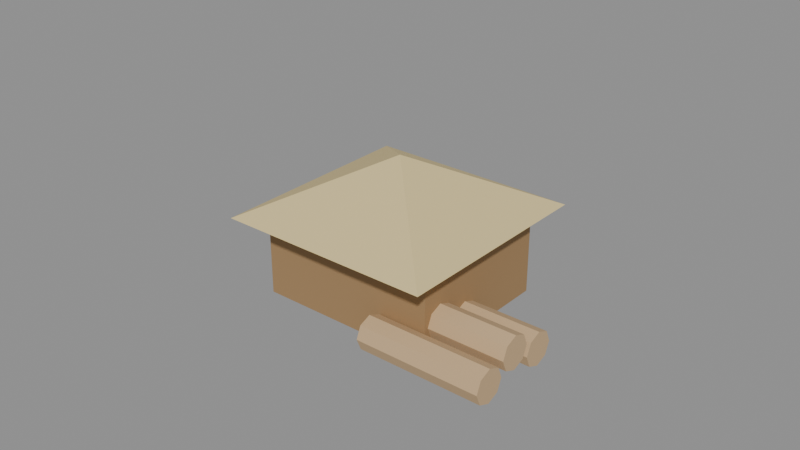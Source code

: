 # Source: tartak.blend  (saved by Blender 5.0.119; exported with 4.5.12 LTS)
import bpy
from mathutils import Matrix  # noqa: F401  (used for matrix-valued properties, if any)

bpy.ops.wm.read_factory_settings(use_empty=True)
scene = bpy.context.scene
scene.name = 'Scene'

# ---- collections
col_model = bpy.data.collections.new('Model'); scene.collection.children.link(col_model)

# ---- materials (node trees are filled in below, after node groups)
mat_wood = bpy.data.materials.new('Wood')
mat_thatch = bpy.data.materials.new('Thatch')
mat_woodlight = bpy.data.materials.new('WoodLight')

# ---- material node trees
mat_wood.use_nodes = True; mat_wood.node_tree.nodes.clear()
_N = mat_wood.node_tree.nodes; _L = mat_wood.node_tree.links
n0 = _N.new('ShaderNodeBsdfPrincipled'); n0.name = 'Principled BSDF'; n0.location = (-200, 100)
n0.inputs[0].default_value = (0.36, 0.22, 0.1, 1.0)
n0.inputs[2].default_value = 0.9
n1 = _N.new('ShaderNodeOutputMaterial'); n1.name = 'Material Output'; n1.location = (200, 100)
_L.new(n0.outputs[0], n1.inputs[0])
n1.is_active_output = True
mat_thatch.use_nodes = True; mat_thatch.node_tree.nodes.clear()
_N = mat_thatch.node_tree.nodes; _L = mat_thatch.node_tree.links
n0 = _N.new('ShaderNodeBsdfPrincipled'); n0.name = 'Principled BSDF'; n0.location = (-200, 100)
n0.inputs[0].default_value = (0.72, 0.58, 0.28, 1.0)
n0.inputs[2].default_value = 0.9
n1 = _N.new('ShaderNodeOutputMaterial'); n1.name = 'Material Output'; n1.location = (200, 100)
_L.new(n0.outputs[0], n1.inputs[0])
n1.is_active_output = True
mat_woodlight.use_nodes = True; mat_woodlight.node_tree.nodes.clear()
_N = mat_woodlight.node_tree.nodes; _L = mat_woodlight.node_tree.links
n0 = _N.new('ShaderNodeBsdfPrincipled'); n0.name = 'Principled BSDF'; n0.location = (-200, 100)
n0.inputs[0].default_value = (0.58, 0.4, 0.22, 1.0)
n0.inputs[2].default_value = 0.9
n1 = _N.new('ShaderNodeOutputMaterial'); n1.name = 'Material Output'; n1.location = (200, 100)
_L.new(n0.outputs[0], n1.inputs[0])
n1.is_active_output = True

# ---- meshes
me_cube = bpy.data.meshes.new('Cube')
me_cube.from_pydata([(-0.5, -0.5, -0.5), (-0.5, -0.5, 0.5), (-0.5, 0.5, -0.5), (-0.5, 0.5, 0.5), (0.5, -0.5, -0.5), (0.5, -0.5, 0.5), (0.5, 0.5, -0.5), (0.5, 0.5, 0.5)], [], [(0, 1, 3, 2), (2, 3, 7, 6), (6, 7, 5, 4), (4, 5, 1, 0), (2, 6, 4, 0), (7, 3, 1, 5)])
_uv = me_cube.uv_layers.new(name='UVMap')
_uv.uv.foreach_set('vector', [0.375, 0.0, 0.625, 0.0, 0.625, 0.25, 0.375, 0.25, 0.375, 0.25, 0.625, 0.25, 0.625, 0.5, 0.375, 0.5, 0.375, 0.5, 0.625, 0.5, 0.625, 0.75, 0.375, 0.75, 0.375, 0.75, 0.625, 0.75, 0.625, 1.0, 0.375, 1.0, 0.125, 0.5, 0.375, 0.5, 0.375, 0.75, 0.125, 0.75, 0.625, 0.5, 0.875, 0.5, 0.875, 0.75, 0.625, 0.75])
me_cube.materials.append(mat_wood)
me_cube.update()
me_cone = bpy.data.meshes.new('Cone')
me_cone.from_pydata([(0.0, 1.089, -0.2), (1.089, 0.0, -0.2), (0.0, -1.089, -0.2), (-1.089, 0.0, -0.2), (0.0, 0.0, 0.2)], [], [(0, 4, 1), (1, 4, 2), (0, 1, 2, 3), (2, 4, 3), (3, 4, 0)])
_uv = me_cone.uv_layers.new(name='UVMap')
_uv.uv.foreach_set('vector', [0.25, 0.49, 0.25, 0.25, 0.49, 0.25, 0.49, 0.25, 0.25, 0.25, 0.25, 0.01, 0.75, 0.49, 0.99, 0.25, 0.75, 0.01, 0.51, 0.25, 0.25, 0.01, 0.25, 0.25, 0.01, 0.25, 0.01, 0.25, 0.25, 0.25, 0.25, 0.49])
me_cone.materials.append(mat_thatch)
me_cone.update()
me_cylinder = bpy.data.meshes.new('Cylinder')
me_cylinder.from_pydata([(0.0, 0.12, -0.45), (0.0, 0.12, 0.45), (0.08485, 0.08485, -0.45), (0.08485, 0.08485, 0.45), (0.12, 0.0, -0.45), (0.12, 0.0, 0.45), (0.08485, -0.08485, -0.45), (0.08485, -0.08485, 0.45), (0.0, -0.12, -0.45), (0.0, -0.12, 0.45), (-0.08485, -0.08485, -0.45), (-0.08485, -0.08485, 0.45), (-0.12, 0.0, -0.45), (-0.12, 0.0, 0.45), (-0.08485, 0.08485, -0.45), (-0.08485, 0.08485, 0.45)], [], [(0, 1, 3, 2), (2, 3, 5, 4), (4, 5, 7, 6), (6, 7, 9, 8), (8, 9, 11, 10), (10, 11, 13, 12), (3, 1, 15, 13, 11, 9, 7, 5), (12, 13, 15, 14), (14, 15, 1, 0), (0, 2, 4, 6, 8, 10, 12, 14)])
_uv = me_cylinder.uv_layers.new(name='UVMap')
_uv.uv.foreach_set('vector', [1.0, 0.5, 1.0, 1.0, 0.875, 1.0, 0.875, 0.5, 0.875, 0.5, 0.875, 1.0, 0.75, 1.0, 0.75, 0.5, 0.75, 0.5, 0.75, 1.0, 0.625, 1.0, 0.625, 0.5, 0.625, 0.5, 0.625, 1.0, 0.5, 1.0, 0.5, 0.5, 0.5, 0.5, 0.5, 1.0, 0.375, 1.0, 0.375, 0.5, 0.375, 0.5, 0.375, 1.0, 0.25, 1.0, 0.25, 0.5, 0.4197, 0.4197, 0.25, 0.49, 0.08029, 0.4197, 0.01, 0.25, 0.08029, 0.08029, 0.25, 0.01, 0.4197, 0.08029, 0.49, 0.25, 0.25, 0.5, 0.25, 1.0, 0.125, 1.0, 0.125, 0.5, 0.125, 0.5, 0.125, 1.0, 0.0, 1.0, 0.0, 0.5, 0.75, 0.49, 0.9197, 0.4197, 0.99, 0.25, 0.9197, 0.08029, 0.75, 0.01, 0.5803, 0.08029, 0.51, 0.25, 0.5803, 0.4197])
me_cylinder.materials.append(mat_woodlight)
me_cylinder.update()
me_cylinder_001 = bpy.data.meshes.new('Cylinder.001')
me_cylinder_001.from_pydata([(0.0, 0.12, -0.45), (0.0, 0.12, 0.45), (0.08485, 0.08485, -0.45), (0.08485, 0.08485, 0.45), (0.12, 0.0, -0.45), (0.12, 0.0, 0.45), (0.08485, -0.08485, -0.45), (0.08485, -0.08485, 0.45), (0.0, -0.12, -0.45), (0.0, -0.12, 0.45), (-0.08485, -0.08485, -0.45), (-0.08485, -0.08485, 0.45), (-0.12, 0.0, -0.45), (-0.12, 0.0, 0.45), (-0.08485, 0.08485, -0.45), (-0.08485, 0.08485, 0.45)], [], [(0, 1, 3, 2), (2, 3, 5, 4), (4, 5, 7, 6), (6, 7, 9, 8), (8, 9, 11, 10), (10, 11, 13, 12), (3, 1, 15, 13, 11, 9, 7, 5), (12, 13, 15, 14), (14, 15, 1, 0), (0, 2, 4, 6, 8, 10, 12, 14)])
_uv = me_cylinder_001.uv_layers.new(name='UVMap')
_uv.uv.foreach_set('vector', [1.0, 0.5, 1.0, 1.0, 0.875, 1.0, 0.875, 0.5, 0.875, 0.5, 0.875, 1.0, 0.75, 1.0, 0.75, 0.5, 0.75, 0.5, 0.75, 1.0, 0.625, 1.0, 0.625, 0.5, 0.625, 0.5, 0.625, 1.0, 0.5, 1.0, 0.5, 0.5, 0.5, 0.5, 0.5, 1.0, 0.375, 1.0, 0.375, 0.5, 0.375, 0.5, 0.375, 1.0, 0.25, 1.0, 0.25, 0.5, 0.4197, 0.4197, 0.25, 0.49, 0.08029, 0.4197, 0.01, 0.25, 0.08029, 0.08029, 0.25, 0.01, 0.4197, 0.08029, 0.49, 0.25, 0.25, 0.5, 0.25, 1.0, 0.125, 1.0, 0.125, 0.5, 0.125, 0.5, 0.125, 1.0, 0.0, 1.0, 0.0, 0.5, 0.75, 0.49, 0.9197, 0.4197, 0.99, 0.25, 0.9197, 0.08029, 0.75, 0.01, 0.5803, 0.08029, 0.51, 0.25, 0.5803, 0.4197])
me_cylinder_001.materials.append(mat_woodlight)
me_cylinder_001.update()
me_cylinder_002 = bpy.data.meshes.new('Cylinder.002')
me_cylinder_002.from_pydata([(0.0, 0.12, -0.45), (0.0, 0.12, 0.45), (0.08485, 0.08485, -0.45), (0.08485, 0.08485, 0.45), (0.12, 0.0, -0.45), (0.12, 0.0, 0.45), (0.08485, -0.08485, -0.45), (0.08485, -0.08485, 0.45), (0.0, -0.12, -0.45), (0.0, -0.12, 0.45), (-0.08485, -0.08485, -0.45), (-0.08485, -0.08485, 0.45), (-0.12, 0.0, -0.45), (-0.12, 0.0, 0.45), (-0.08485, 0.08485, -0.45), (-0.08485, 0.08485, 0.45)], [], [(0, 1, 3, 2), (2, 3, 5, 4), (4, 5, 7, 6), (6, 7, 9, 8), (8, 9, 11, 10), (10, 11, 13, 12), (3, 1, 15, 13, 11, 9, 7, 5), (12, 13, 15, 14), (14, 15, 1, 0), (0, 2, 4, 6, 8, 10, 12, 14)])
_uv = me_cylinder_002.uv_layers.new(name='UVMap')
_uv.uv.foreach_set('vector', [1.0, 0.5, 1.0, 1.0, 0.875, 1.0, 0.875, 0.5, 0.875, 0.5, 0.875, 1.0, 0.75, 1.0, 0.75, 0.5, 0.75, 0.5, 0.75, 1.0, 0.625, 1.0, 0.625, 0.5, 0.625, 0.5, 0.625, 1.0, 0.5, 1.0, 0.5, 0.5, 0.5, 0.5, 0.5, 1.0, 0.375, 1.0, 0.375, 0.5, 0.375, 0.5, 0.375, 1.0, 0.25, 1.0, 0.25, 0.5, 0.4197, 0.4197, 0.25, 0.49, 0.08029, 0.4197, 0.01, 0.25, 0.08029, 0.08029, 0.25, 0.01, 0.4197, 0.08029, 0.49, 0.25, 0.25, 0.5, 0.25, 1.0, 0.125, 1.0, 0.125, 0.5, 0.125, 0.5, 0.125, 1.0, 0.0, 1.0, 0.0, 0.5, 0.75, 0.49, 0.9197, 0.4197, 0.99, 0.25, 0.9197, 0.08029, 0.75, 0.01, 0.5803, 0.08029, 0.51, 0.25, 0.5803, 0.4197])
me_cylinder_002.materials.append(mat_woodlight)
me_cylinder_002.update()

# ---- objects
ob_walls = bpy.data.objects.new('Walls', me_cube)
ob_roof = bpy.data.objects.new('Roof', me_cone)
ob_log0 = bpy.data.objects.new('Log0', me_cylinder)
ob_log1 = bpy.data.objects.new('Log1', me_cylinder_001)
ob_log2 = bpy.data.objects.new('Log2', me_cylinder_002)

# ---- transforms, parenting, visibility, modifiers, constraints
ob_walls.location = (-0.2, 0.2, 0.3)
ob_walls.scale = (1.3, 1.1, 0.6)
ob_roof.location = (-0.2, 0.2, 0.8)
ob_roof.rotation_euler = (0.0, 0.0, 0.7854)
ob_log0.location = (0.55, -0.45, 0.12)
ob_log0.rotation_euler = (0.0, 1.571, 0.0)
ob_log1.location = (0.55, -0.2, 0.22)
ob_log1.rotation_euler = (0.0, 1.571, 0.0)
ob_log2.location = (0.55, 0.05, 0.12)
ob_log2.rotation_euler = (0.0, 1.571, 0.0)

# ---- collection membership
col_model.objects.link(ob_walls)
col_model.objects.link(ob_roof)
col_model.objects.link(ob_log0)
col_model.objects.link(ob_log1)
col_model.objects.link(ob_log2)

# ---- scene / render settings (as saved in the file)
scene.frame_start = 1; scene.frame_end = 1; scene.frame_set(1)
scene.render.engine = 'BLENDER_EEVEE_NEXT'
scene.render.fps = 10
scene.render.bake_bias = 0.0
scene.render.bake_samples = 0
scene.cycles.sampling_pattern = 'TABULATED_SOBOL'
scene.eevee.use_volume_custom_range = False
bpy.context.view_layer.update()

# ---- added for rendering (the .blend has no active camera and no usable light): camera, sun + grey world if the file has none
cam_auto = bpy.data.cameras.new('AutoCamera')
cam_auto.lens = 50.0
cam_auto.sensor_width = 36.0
cam_auto.clip_end = 1000.0
ob_auto_camera = bpy.data.objects.new('AutoCamera', cam_auto)
scene.collection.objects.link(ob_auto_camera)
ob_auto_camera.location = (3.93492, -4.7619, 3.80793)
ob_auto_camera.rotation_euler = (1.09748, -7.21219e-08, 0.694738)
scene.camera = ob_auto_camera
light_auto_sun = bpy.data.lights.new('AutoSun', 'SUN')
light_auto_sun.energy = 3.0
light_auto_sun.angle = 0.0523599
ob_auto_sun = bpy.data.objects.new('AutoSun', light_auto_sun)
scene.collection.objects.link(ob_auto_sun)
ob_auto_sun.rotation_euler = (0.872665, 0.174533, 0.523599)
if scene.world is None:
    world_auto = bpy.data.worlds.new('AutoWorld')
    world_auto.color = (0.3, 0.3, 0.3)
    scene.world = world_auto
bpy.context.view_layer.update()
